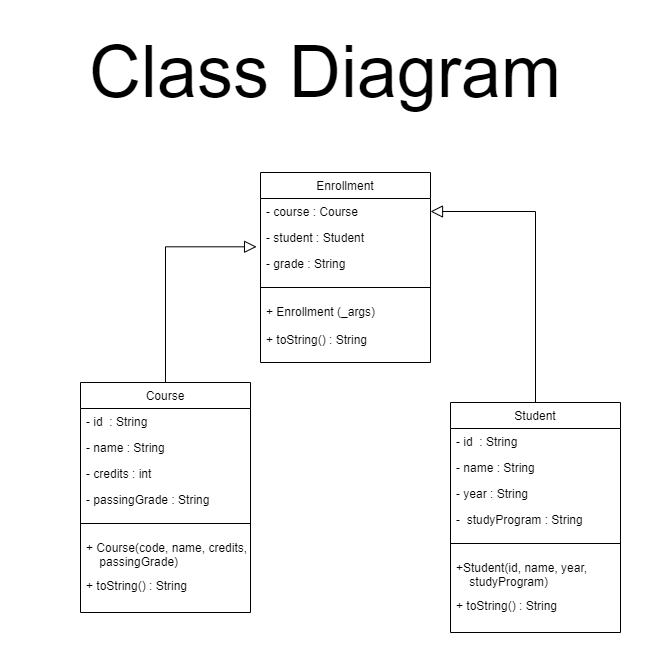

The diagram above was exported from draw.io. Its source (the exported page's mxGraphModel, read from the mxfile embedded in the PNG):
<mxGraphModel dx="3000" dy="1774" grid="1" gridSize="10" guides="1" tooltips="1" connect="1" arrows="1" fold="1" page="1" pageScale="1" pageWidth="1169" pageHeight="827" math="0" shadow="0">
  <root>
    <mxCell id="0" />
    <mxCell id="1" parent="0" />
    <mxCell id="_9-a1OptiARVkqYXZzhu-1" value="Course" style="swimlane;fontStyle=0;align=center;verticalAlign=top;childLayout=stackLayout;horizontal=1;startSize=26;horizontalStack=0;resizeParent=1;resizeLast=0;collapsible=1;marginBottom=0;rounded=0;shadow=0;strokeWidth=1;" vertex="1" parent="1">
      <mxGeometry x="250" y="480" width="170" height="230" as="geometry">
        <mxRectangle x="130" y="380" width="160" height="26" as="alternateBounds" />
      </mxGeometry>
    </mxCell>
    <mxCell id="_9-a1OptiARVkqYXZzhu-2" value="- id  : String" style="text;align=left;verticalAlign=top;spacingLeft=4;spacingRight=4;overflow=hidden;rotatable=0;points=[[0,0.5],[1,0.5]];portConstraint=eastwest;" vertex="1" parent="_9-a1OptiARVkqYXZzhu-1">
      <mxGeometry y="26" width="170" height="26" as="geometry" />
    </mxCell>
    <mxCell id="_9-a1OptiARVkqYXZzhu-3" value="- name : String " style="text;align=left;verticalAlign=top;spacingLeft=4;spacingRight=4;overflow=hidden;rotatable=0;points=[[0,0.5],[1,0.5]];portConstraint=eastwest;rounded=0;shadow=0;html=0;" vertex="1" parent="_9-a1OptiARVkqYXZzhu-1">
      <mxGeometry y="52" width="170" height="26" as="geometry" />
    </mxCell>
    <mxCell id="_9-a1OptiARVkqYXZzhu-4" value="- credits : int" style="text;align=left;verticalAlign=top;spacingLeft=4;spacingRight=4;overflow=hidden;rotatable=0;points=[[0,0.5],[1,0.5]];portConstraint=eastwest;rounded=0;shadow=0;html=0;" vertex="1" parent="_9-a1OptiARVkqYXZzhu-1">
      <mxGeometry y="78" width="170" height="26" as="geometry" />
    </mxCell>
    <mxCell id="_9-a1OptiARVkqYXZzhu-5" value="- passingGrade : String" style="text;align=left;verticalAlign=top;spacingLeft=4;spacingRight=4;overflow=hidden;rotatable=0;points=[[0,0.5],[1,0.5]];portConstraint=eastwest;rounded=0;shadow=0;html=0;" vertex="1" parent="_9-a1OptiARVkqYXZzhu-1">
      <mxGeometry y="104" width="170" height="26" as="geometry" />
    </mxCell>
    <mxCell id="_9-a1OptiARVkqYXZzhu-6" value="" style="line;html=1;strokeWidth=1;align=left;verticalAlign=middle;spacingTop=-1;spacingLeft=3;spacingRight=3;rotatable=0;labelPosition=right;points=[];portConstraint=eastwest;" vertex="1" parent="_9-a1OptiARVkqYXZzhu-1">
      <mxGeometry y="130" width="170" height="22" as="geometry" />
    </mxCell>
    <mxCell id="_9-a1OptiARVkqYXZzhu-7" value="+ Course(code, name, credits,&#10;    passingGrade)&#10;&#10;" style="text;align=left;verticalAlign=top;spacingLeft=4;spacingRight=4;overflow=hidden;rotatable=0;points=[[0,0.5],[1,0.5]];portConstraint=eastwest;" vertex="1" parent="_9-a1OptiARVkqYXZzhu-1">
      <mxGeometry y="152" width="170" height="38" as="geometry" />
    </mxCell>
    <mxCell id="_9-a1OptiARVkqYXZzhu-8" value="+ toString() : String" style="text;align=left;verticalAlign=top;spacingLeft=4;spacingRight=4;overflow=hidden;rotatable=0;points=[[0,0.5],[1,0.5]];portConstraint=eastwest;" vertex="1" parent="_9-a1OptiARVkqYXZzhu-1">
      <mxGeometry y="190" width="170" height="30" as="geometry" />
    </mxCell>
    <mxCell id="_9-a1OptiARVkqYXZzhu-9" value="" style="endArrow=block;endSize=10;endFill=0;shadow=0;strokeWidth=1;rounded=0;exitX=0.5;exitY=0;exitDx=0;exitDy=0;entryX=-0.023;entryY=0.858;entryDx=0;entryDy=0;entryPerimeter=0;edgeStyle=elbowEdgeStyle;" edge="1" parent="1" source="_9-a1OptiARVkqYXZzhu-1" target="_9-a1OptiARVkqYXZzhu-21">
      <mxGeometry width="160" relative="1" as="geometry">
        <mxPoint x="220.0000000000001" y="426.31999999999994" as="sourcePoint" />
        <mxPoint x="170" y="300" as="targetPoint" />
        <Array as="points">
          <mxPoint x="335" y="410" />
        </Array>
      </mxGeometry>
    </mxCell>
    <mxCell id="_9-a1OptiARVkqYXZzhu-10" value="&lt;font style=&quot;font-size: 72px;&quot;&gt;Class Diagram&lt;br&gt;&lt;/font&gt;" style="text;html=1;strokeColor=none;fillColor=none;align=center;verticalAlign=middle;whiteSpace=wrap;rounded=0;" vertex="1" parent="1">
      <mxGeometry x="200" y="150" width="590" height="40" as="geometry" />
    </mxCell>
    <mxCell id="_9-a1OptiARVkqYXZzhu-11" value="Student" style="swimlane;fontStyle=0;align=center;verticalAlign=top;childLayout=stackLayout;horizontal=1;startSize=26;horizontalStack=0;resizeParent=1;resizeLast=0;collapsible=1;marginBottom=0;rounded=0;shadow=0;strokeWidth=1;" vertex="1" parent="1">
      <mxGeometry x="620" y="500" width="170" height="230" as="geometry">
        <mxRectangle x="130" y="380" width="160" height="26" as="alternateBounds" />
      </mxGeometry>
    </mxCell>
    <mxCell id="_9-a1OptiARVkqYXZzhu-12" value="- id  : String" style="text;align=left;verticalAlign=top;spacingLeft=4;spacingRight=4;overflow=hidden;rotatable=0;points=[[0,0.5],[1,0.5]];portConstraint=eastwest;" vertex="1" parent="_9-a1OptiARVkqYXZzhu-11">
      <mxGeometry y="26" width="170" height="26" as="geometry" />
    </mxCell>
    <mxCell id="_9-a1OptiARVkqYXZzhu-13" value="- name : String " style="text;align=left;verticalAlign=top;spacingLeft=4;spacingRight=4;overflow=hidden;rotatable=0;points=[[0,0.5],[1,0.5]];portConstraint=eastwest;rounded=0;shadow=0;html=0;" vertex="1" parent="_9-a1OptiARVkqYXZzhu-11">
      <mxGeometry y="52" width="170" height="26" as="geometry" />
    </mxCell>
    <mxCell id="_9-a1OptiARVkqYXZzhu-14" value="- year : String" style="text;align=left;verticalAlign=top;spacingLeft=4;spacingRight=4;overflow=hidden;rotatable=0;points=[[0,0.5],[1,0.5]];portConstraint=eastwest;rounded=0;shadow=0;html=0;" vertex="1" parent="_9-a1OptiARVkqYXZzhu-11">
      <mxGeometry y="78" width="170" height="26" as="geometry" />
    </mxCell>
    <mxCell id="_9-a1OptiARVkqYXZzhu-15" value="-  studyProgram : String" style="text;align=left;verticalAlign=top;spacingLeft=4;spacingRight=4;overflow=hidden;rotatable=0;points=[[0,0.5],[1,0.5]];portConstraint=eastwest;rounded=0;shadow=0;html=0;" vertex="1" parent="_9-a1OptiARVkqYXZzhu-11">
      <mxGeometry y="104" width="170" height="26" as="geometry" />
    </mxCell>
    <mxCell id="_9-a1OptiARVkqYXZzhu-16" value="" style="line;html=1;strokeWidth=1;align=left;verticalAlign=middle;spacingTop=-1;spacingLeft=3;spacingRight=3;rotatable=0;labelPosition=right;points=[];portConstraint=eastwest;" vertex="1" parent="_9-a1OptiARVkqYXZzhu-11">
      <mxGeometry y="130" width="170" height="22" as="geometry" />
    </mxCell>
    <mxCell id="_9-a1OptiARVkqYXZzhu-17" value="+Student(id, name, year, &#10;    studyProgram)&#10;" style="text;align=left;verticalAlign=top;spacingLeft=4;spacingRight=4;overflow=hidden;rotatable=0;points=[[0,0.5],[1,0.5]];portConstraint=eastwest;" vertex="1" parent="_9-a1OptiARVkqYXZzhu-11">
      <mxGeometry y="152" width="170" height="38" as="geometry" />
    </mxCell>
    <mxCell id="_9-a1OptiARVkqYXZzhu-18" value="+ toString() : String" style="text;align=left;verticalAlign=top;spacingLeft=4;spacingRight=4;overflow=hidden;rotatable=0;points=[[0,0.5],[1,0.5]];portConstraint=eastwest;" vertex="1" parent="_9-a1OptiARVkqYXZzhu-11">
      <mxGeometry y="190" width="170" height="30" as="geometry" />
    </mxCell>
    <mxCell id="_9-a1OptiARVkqYXZzhu-19" value="Enrollment" style="swimlane;fontStyle=0;align=center;verticalAlign=top;childLayout=stackLayout;horizontal=1;startSize=26;horizontalStack=0;resizeParent=1;resizeLast=0;collapsible=1;marginBottom=0;rounded=0;shadow=0;strokeWidth=1;" vertex="1" parent="1">
      <mxGeometry x="430" y="270" width="170" height="190" as="geometry">
        <mxRectangle x="130" y="380" width="160" height="26" as="alternateBounds" />
      </mxGeometry>
    </mxCell>
    <mxCell id="_9-a1OptiARVkqYXZzhu-20" value="- course : Course" style="text;align=left;verticalAlign=top;spacingLeft=4;spacingRight=4;overflow=hidden;rotatable=0;points=[[0,0.5],[1,0.5]];portConstraint=eastwest;" vertex="1" parent="_9-a1OptiARVkqYXZzhu-19">
      <mxGeometry y="26" width="170" height="26" as="geometry" />
    </mxCell>
    <mxCell id="_9-a1OptiARVkqYXZzhu-21" value="- student : Student" style="text;align=left;verticalAlign=top;spacingLeft=4;spacingRight=4;overflow=hidden;rotatable=0;points=[[0,0.5],[1,0.5]];portConstraint=eastwest;rounded=0;shadow=0;html=0;" vertex="1" parent="_9-a1OptiARVkqYXZzhu-19">
      <mxGeometry y="52" width="170" height="26" as="geometry" />
    </mxCell>
    <mxCell id="_9-a1OptiARVkqYXZzhu-22" value="- grade : String" style="text;align=left;verticalAlign=top;spacingLeft=4;spacingRight=4;overflow=hidden;rotatable=0;points=[[0,0.5],[1,0.5]];portConstraint=eastwest;rounded=0;shadow=0;html=0;" vertex="1" parent="_9-a1OptiARVkqYXZzhu-19">
      <mxGeometry y="78" width="170" height="26" as="geometry" />
    </mxCell>
    <mxCell id="_9-a1OptiARVkqYXZzhu-23" value="" style="line;html=1;strokeWidth=1;align=left;verticalAlign=middle;spacingTop=-1;spacingLeft=3;spacingRight=3;rotatable=0;labelPosition=right;points=[];portConstraint=eastwest;" vertex="1" parent="_9-a1OptiARVkqYXZzhu-19">
      <mxGeometry y="104" width="170" height="22" as="geometry" />
    </mxCell>
    <mxCell id="_9-a1OptiARVkqYXZzhu-24" value="+ Enrollment (_args)" style="text;align=left;verticalAlign=top;spacingLeft=4;spacingRight=4;overflow=hidden;rotatable=0;points=[[0,0.5],[1,0.5]];portConstraint=eastwest;" vertex="1" parent="_9-a1OptiARVkqYXZzhu-19">
      <mxGeometry y="126" width="170" height="28" as="geometry" />
    </mxCell>
    <mxCell id="_9-a1OptiARVkqYXZzhu-25" value="+ toString() : String" style="text;align=left;verticalAlign=top;spacingLeft=4;spacingRight=4;overflow=hidden;rotatable=0;points=[[0,0.5],[1,0.5]];portConstraint=eastwest;" vertex="1" parent="_9-a1OptiARVkqYXZzhu-19">
      <mxGeometry y="154" width="170" height="30" as="geometry" />
    </mxCell>
    <mxCell id="_9-a1OptiARVkqYXZzhu-29" value="" style="endArrow=block;endSize=10;endFill=0;shadow=0;strokeWidth=1;rounded=0;exitX=0.5;exitY=0;exitDx=0;exitDy=0;edgeStyle=elbowEdgeStyle;entryX=1;entryY=0.5;entryDx=0;entryDy=0;" edge="1" parent="1" source="_9-a1OptiARVkqYXZzhu-11" target="_9-a1OptiARVkqYXZzhu-20">
      <mxGeometry width="160" relative="1" as="geometry">
        <mxPoint x="305" y="440" as="sourcePoint" />
        <mxPoint x="810" y="400" as="targetPoint" />
        <Array as="points">
          <mxPoint x="705" y="400" />
        </Array>
      </mxGeometry>
    </mxCell>
  </root>
</mxGraphModel>